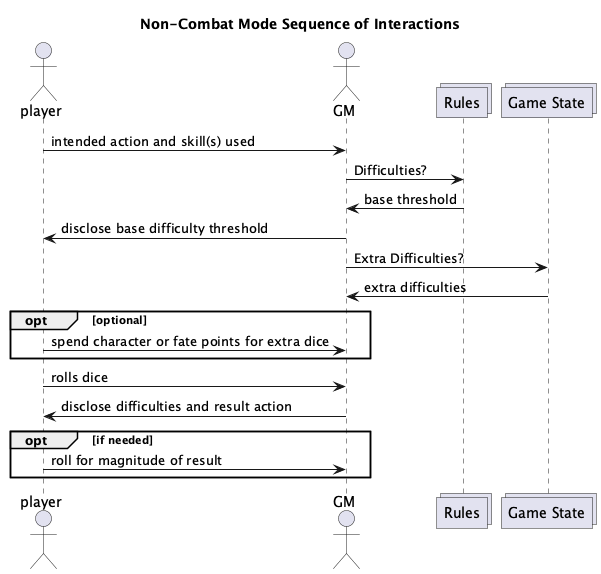

The diagram above was rendered by PlantUML. Its source (embedded in the PNG):
@startuml
    'https://plantuml.com/sequence-diagram

title Non-Combat Mode Sequence of Interactions

actor player
actor GM
collections rules as "Rules"
collections state as "Game State"

player -> GM : intended action and skill(s) used
GM -> rules : Difficulties?
rules -> GM : base threshold
GM -> player : disclose base difficulty threshold
GM -> state : Extra Difficulties?
state -> GM : extra difficulties
opt optional
    player -> GM : spend character or fate points for extra dice
end
player -> GM : rolls dice
GM -> player : disclose difficulties and result action

opt if needed
    player -> GM : roll for magnitude of result
end

@enduml